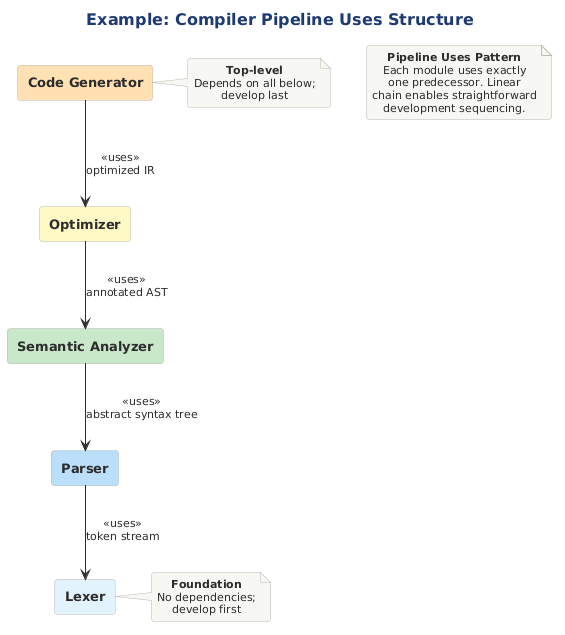

The diagram above was rendered by PlantUML. Its source (embedded in the PNG):
@startuml

skinparam RectangleBorderColor #2C3E50
!include ../../../../../../tooling/styles/plantuml/structural/component-diagram-style.iuml

skinparam RectangleFontSize 13

title Example: Compiler Pipeline Uses Structure

rectangle "**Code Generator**" as CG #FFE0B2
rectangle "**Optimizer**" as OPT #FFF9C4
rectangle "**Semantic Analyzer**" as SA #C8E6C9
rectangle "**Parser**" as P #BBDEFB
rectangle "**Lexer**" as L #E3F2FD

CG -down-> OPT : <<uses>>\noptimized IR
OPT -down-> SA : <<uses>>\nannotated AST
SA -down-> P : <<uses>>\nabstract syntax tree
P -down-> L : <<uses>>\ntoken stream

note right of L
  **Foundation**
  No dependencies;
  develop first
end note

note right of CG
  **Top-level**
  Depends on all below;
  develop last
end note

note as N1
  **Pipeline Uses Pattern**
  Each module uses exactly
  one predecessor. Linear
  chain enables straightforward
  development sequencing.
end note
@enduml